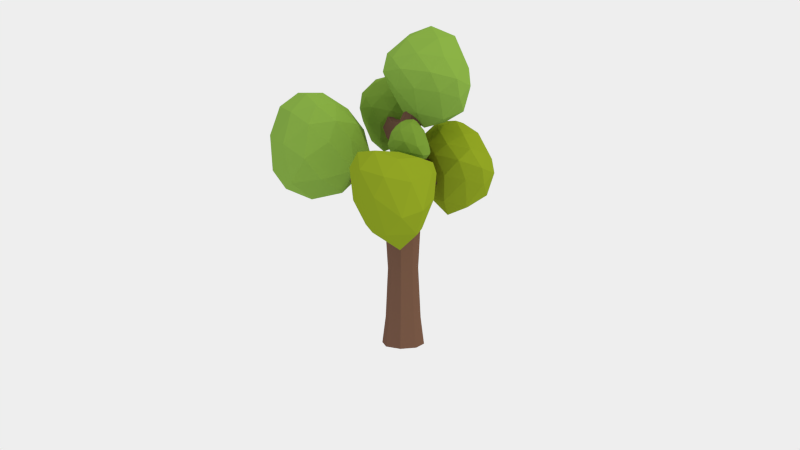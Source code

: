 # Source: basic_tree.blend  (saved by Blender 2.77.0; exported with 4.5.12 LTS)
import bpy
from mathutils import Matrix  # noqa: F401  (used for matrix-valued properties, if any)

bpy.ops.wm.read_factory_settings(use_empty=True)
scene = bpy.context.scene
scene.name = 'Scene'

# ---- collections
col_collection_11 = bpy.data.collections.new('Collection 11'); scene.collection.children.link(col_collection_11)

# ---- materials (node trees are filled in below, after node groups)
mat_bark = bpy.data.materials.new('Bark')
mat_bark.alpha_threshold = 0.0
mat_bark.diffuse_color = (0.1282, 0.07626, 0.0547, 1.0)
mat_bark.roughness = 0.5
mat_bark.line_color = (0.0, 0.0, 0.0, 1.0)
mat_leavestree = bpy.data.materials.new('LeavesTree')
mat_leavestree.alpha_threshold = 0.0
mat_leavestree.diffuse_color = (0.2031, 0.3931, 0.06023, 1.0)
mat_leavestree.roughness = 0.5
mat_leavestree.line_color = (0.0, 0.0, 0.0, 1.0)
mat_leavestree2 = bpy.data.materials.new('LeavesTree2')
mat_leavestree2.alpha_threshold = 0.0
mat_leavestree2.diffuse_color = (0.1429, 0.281, 0.02943, 1.0)
mat_leavestree2.roughness = 0.5
mat_leavestree2.line_color = (0.0, 0.0, 0.0, 1.0)
mat_leavestree3 = bpy.data.materials.new('LeavesTree3')
mat_leavestree3.alpha_threshold = 0.0
mat_leavestree3.diffuse_color = (0.2237, 0.3264, 0.04463, 1.0)
mat_leavestree3.roughness = 0.5
mat_leavestree3.line_color = (0.0, 0.0, 0.0, 1.0)

# ---- material node trees
mat_bark.use_nodes = True; mat_bark.node_tree.nodes.clear()
_N = mat_bark.node_tree.nodes; _L = mat_bark.node_tree.links
n0 = _N.new('ShaderNodeOutputMaterial'); n0.name = 'Material Output'; n0.location = (300, 300)
n1 = _N.new('ShaderNodeBsdfDiffuse'); n1.name = 'Diffuse BSDF'; n1.location = (10, 300)
n1.inputs[0].default_value = (0.1626, 0.0858, 0.05921, 1.0)
_L.new(n1.outputs[0], n0.inputs[0])
n0.is_active_output = True
mat_leavestree.use_nodes = True; mat_leavestree.node_tree.nodes.clear()
_N = mat_leavestree.node_tree.nodes; _L = mat_leavestree.node_tree.links
n0 = _N.new('ShaderNodeOutputMaterial'); n0.name = 'Material Output'; n0.location = (300, 300)
n1 = _N.new('ShaderNodeBsdfDiffuse'); n1.name = 'Diffuse BSDF'; n1.location = (10, 300)
n1.inputs[0].default_value = (0.2234, 0.3931, 0.06122, 1.0)
_L.new(n1.outputs[0], n0.inputs[0])
n0.is_active_output = True
mat_leavestree2.use_nodes = True; mat_leavestree2.node_tree.nodes.clear()
_N = mat_leavestree2.node_tree.nodes; _L = mat_leavestree2.node_tree.links
n0 = _N.new('ShaderNodeOutputMaterial'); n0.name = 'Material Output'; n0.location = (300, 300)
n1 = _N.new('ShaderNodeBsdfDiffuse'); n1.name = 'Diffuse BSDF'; n1.location = (10, 300)
n1.inputs[0].default_value = (0.1774, 0.3108, 0.04113, 1.0)
_L.new(n1.outputs[0], n0.inputs[0])
n0.is_active_output = True
mat_leavestree3.use_nodes = True; mat_leavestree3.node_tree.nodes.clear()
_N = mat_leavestree3.node_tree.nodes; _L = mat_leavestree3.node_tree.links
n0 = _N.new('ShaderNodeOutputMaterial'); n0.name = 'Material Output'; n0.location = (300, 300)
n1 = _N.new('ShaderNodeBsdfDiffuse'); n1.name = 'Diffuse BSDF'; n1.location = (10, 300)
n1.inputs[0].default_value = (0.249, 0.3343, 0.01755, 1.0)
_L.new(n1.outputs[0], n0.inputs[0])
n0.is_active_output = True

# ---- world
world_world = bpy.data.worlds.new('World'); scene.world = world_world
world_world.use_nodes = True; world_world.node_tree.nodes.clear()
_N = world_world.node_tree.nodes; _L = world_world.node_tree.links
n0 = _N.new('ShaderNodeOutputWorld'); n0.name = 'World Output'; n0.location = (300, 300)
n1 = _N.new('ShaderNodeBackground'); n1.name = 'Background'; n1.location = (10, 300)
n1.inputs[0].default_value = (0.855, 0.855, 0.855, 1.0)
_L.new(n1.outputs[0], n0.inputs[0])
n0.is_active_output = True
world_world.color = (0.05088, 0.05088, 0.05088)
world_world.use_sun_shadow = False
world_world.sun_shadow_jitter_overblur = 0.0
world_world.cycles.sampling_method = 'NONE'
world_world.cycles.sample_map_resolution = 256

# ---- cameras
cam_camera = bpy.data.cameras.new('Camera')
cam_camera.clip_end = 100.0
cam_camera.lens = 35.0
cam_camera.sensor_width = 32.0
cam_camera.sensor_height = 18.0
cam_camera.ortho_scale = 7.314
cam_camera.dof.focus_distance = 0.0

# ---- lights
light_lamp = bpy.data.lights.new('Lamp', 'SUN')
light_lamp.color = (1.0, 0.9131, 0.5083)
light_lamp.transmission_factor = 0.0
light_lamp.cutoff_distance = 30.0
light_lamp.angle = 0.05998
light_lamp.energy = 1.0
light_lamp.shadow_buffer_clip_start = 1.001
light_lamp.shadow_soft_size = 0.03
light_lamp.shadow_cascade_max_distance = 1000.0
light_lamp.cycles.use_multiple_importance_sampling = False

# ---- meshes
me_cylinder_006 = bpy.data.meshes.new('Cylinder.006')
me_cylinder_006.from_pydata([(0.0, 0.2747, -1.0), (0.0, 0.2291, 1.0), (0.1943, 0.1943, -1.0), (0.1638, 0.1645, 0.968), (0.2747, 0.0, -1.0), (0.2291, 0.0, 1.0), (0.1943, -0.1943, -1.0), (0.163, -0.1731, 0.9579), (-1.192e-07, -0.2747, -1.0), (0.005027, -0.2326, 1.015), (-0.1943, -0.1943, -1.0), (-0.1556, -0.1621, 1.01), (-0.2747, 0.0, -1.0), (-0.2378, -0.003634, 0.9467), (-0.1943, 0.1943, -1.0), (-0.162, 0.162, 1.0), (0.3596, 0.05178, 2.686), (0.396, 0.03662, 2.682), (0.4111, 0.0, 2.681), (0.396, -0.03662, 2.682), (0.3596, -0.05178, 2.686), (0.3231, -0.03662, 2.69), (0.3081, 0.0, 2.691), (0.3231, 0.03662, 2.69), (0.1809, -0.0993, 1.806), (0.0839, -0.1404, 1.827), (-0.01306, -0.0993, 1.848), (-0.05322, 0.0, 1.857), (0.003012, 0.1011, 1.884), (0.0839, 0.1404, 1.827), (0.1809, 0.0993, 1.806), (0.221, 0.0, 1.797), (0.0, 0.2291, -0.648), (0.162, 0.162, -0.648), (0.2291, 0.0, -0.648), (0.162, -0.162, -0.648), (-1.192e-07, -0.2291, -0.648), (-0.162, -0.162, -0.648), (-0.2291, 0.0, -0.648), (-0.162, 0.162, -0.648), (0.03334, -0.2084, 1.342), (-0.1321, -0.1295, 1.334), (-0.1751, -0.003433, 1.404), (-0.1321, 0.1309, 1.334), (0.04241, 0.1873, 1.331), (0.2249, 0.003089, 1.316), (0.1624, -0.1544, 1.331), (0.1683, 0.129, 1.374), (-1.399, -0.04181, 1.713), (-1.414, -0.01406, 1.708), (-1.399, 0.01496, 1.713), (-1.364, -0.03625, 1.781), (-1.368, -0.01415, 1.795), (-1.364, 0.009397, 1.781), (-0.8051, -0.008047, 1.13), (-0.7548, 0.09977, 1.163), (-0.6965, 0.0791, 1.44), (-0.7229, -0.008361, 1.485), (-0.6965, -0.09046, 1.44), (-0.7548, -0.1111, 1.163), (0.0, 0.2291, 0.6624), (0.162, 0.162, 0.6624), (0.2291, 0.0, 0.6624), (0.162, -0.162, 0.6624), (-0.0001001, -0.2362, 0.6089), (-0.162, -0.162, 0.6624), (-0.236, -0.00289, 0.62), (-0.162, 0.162, 0.6624), (0.06689, -1.145, 1.351), (0.02111, -1.155, 1.371), (-0.02526, -1.145, 1.348), (0.07036, -1.18, 1.262), (0.02449, -1.205, 1.254), (-0.02179, -1.18, 1.258), (-0.09904, -0.6207, 0.8126), (-0.1004, -0.6068, 1.052), (0.01726, -0.6756, 0.7784), (0.1322, -0.6068, 1.054), (0.1335, -0.6207, 0.814), (0.01839, -0.6467, 1.096), (0.7657, 0.7707, 1.496), (0.7952, 0.7597, 1.493), (0.8059, 0.7299, 1.496), (0.763, 0.752, 1.569), (0.7954, 0.7196, 1.566), (0.784, 0.7403, 1.578), (0.351, 0.4413, 1.371), (0.3262, 0.476, 1.088), (0.436, 0.4012, 1.402), (0.4816, 0.3203, 1.087), (0.475, 0.3163, 1.361), (0.4376, 0.4323, 1.067), (0.05813, -0.1677, 1.573), (-0.08697, -0.1181, 1.529), (-0.1289, -0.002132, 1.575), (-0.08697, 0.1189, 1.529), (0.05813, 0.1695, 1.519), (0.2234, 0.001918, 1.498), (0.1749, -0.1189, 1.558), (0.173, 0.1178, 1.538), (-0.4081, 0.6872, 2.045), (-0.3827, 0.7099, 2.055), (-0.3582, 0.7188, 2.037), (-0.4395, 0.7106, 1.966), (-0.419, 0.7449, 1.957), (-0.3735, 0.7492, 1.95), (-0.2484, 0.2475, 1.654), (-0.2136, 0.3399, 1.62), (-0.1413, 0.3164, 1.89), (-0.1873, 0.2412, 1.868), (-0.1013, 0.3753, 1.61), (-0.07897, 0.3457, 1.846), (-6.497e-05, 0.1952, 0.006299), (0.1381, 0.138, 0.006299), (0.1953, -9.239e-05, 0.006299), (0.1381, -0.1382, 0.006299), (-0.0001076, -0.1985, -0.0165), (-0.1382, -0.1382, 0.006299), (-0.1984, -0.001325, -0.01175), (-0.1382, 0.138, 0.006299), (0.2663, 0.003478, 1.794), (0.7275, -0.2856, 2.165), (0.1951, -0.4693, 2.281), (-0.1751, 3.755e-05, 2.29), (0.1833, 0.4704, 2.312), (0.6771, 0.3034, 2.009), (0.5532, -0.4685, 2.646), (-0.09505, -0.2901, 2.649), (-0.1097, 0.2901, 2.728), (0.5025, 0.4734, 2.811), (0.817, 0.01222, 2.527), (0.3463, 0.0005985, 3.041), (0.5169, -0.1662, 1.907), (0.4947, -0.4455, 2.234), (0.2051, -0.2745, 1.98), (0.5079, 0.1768, 1.856), (0.7561, 0.0125, 1.998), (-0.05314, -0.2759, 2.267), (0.004366, 0.001501, 1.978), (-0.05709, 0.2769, 2.242), (0.1973, 0.2792, 1.931), (0.4607, 0.453, 2.145), (0.8184, 0.1864, 2.262), (0.8492, -0.1592, 2.311), (0.7045, -0.4433, 2.392), (0.3955, -0.5518, 2.47), (0.02062, -0.4464, 2.515), (-0.2305, -0.1705, 2.484), (-0.2319, 0.1705, 2.488), (0.009709, 0.4464, 2.581), (0.3508, 0.5556, 2.565), (0.6379, 0.4581, 2.373), (0.7477, -0.2698, 2.615), (0.2221, -0.4464, 2.695), (-0.202, -3.576e-07, 2.713), (0.1906, 0.4464, 2.875), (0.7031, 0.2859, 2.704), (0.6411, 0.005801, 2.918), (0.4614, -0.2753, 2.877), (0.06666, -0.1705, 2.883), (0.06132, 0.1705, 2.957), (0.4215, 0.2792, 2.994), (-0.7799, -0.04263, 0.9618), (-0.6123, -0.2898, 1.658), (-1.152, -0.5208, 1.433), (-1.498, -0.1187, 1.012), (-1.175, 0.4322, 1.47), (-0.4843, 0.2962, 1.429), (-0.9996, -0.4681, 2.085), (-1.582, -0.3464, 1.635), (-1.634, 0.2482, 1.73), (-1.133, 0.519, 2.059), (-0.7053, 0.02059, 2.025), (-1.357, 0.04531, 2.228), (-0.5876, -0.1843, 1.266), (-0.8532, -0.459, 1.632), (-0.9818, -0.3229, 1.161), (-0.5488, 0.1661, 1.204), (-0.4161, 0.003125, 1.449), (-1.358, -0.3787, 1.117), (-1.166, -0.09338, 0.878), (-1.334, 0.1835, 1.09), (-0.9114, 0.245, 1.096), (-0.7738, 0.4464, 1.502), (-0.5328, 0.1855, 1.757), (-0.5597, -0.1611, 1.844), (-0.7612, -0.4462, 1.891), (-1.079, -0.5574, 1.85), (-1.421, -0.4901, 1.61), (-1.623, -0.2701, 1.259), (-1.644, 0.0771, 1.277), (-1.48, 0.4204, 1.681), (-1.154, 0.5746, 1.848), (-0.7682, 0.4651, 1.788), (-0.8104, -0.263, 2.098), (-1.325, -0.452, 1.998), (-1.712, -0.04764, 1.691), (-1.447, 0.4882, 2.018), (-0.8986, 0.322, 2.059), (-1.035, 0.04558, 2.228), (-1.175, -0.2582, 2.212), (-1.542, -0.1674, 2.058), (-1.59, 0.203, 2.057), (-1.278, 0.3355, 2.166), (0.1134, -1.125, 0.4387), (-0.1186, -1.548, 1.098), (-0.4404, -1.077, 1.004), (-0.1501, -0.5493, 0.5675), (0.4048, -0.741, 1.01), (0.4193, -1.468, 0.9494), (-0.3626, -1.182, 1.569), (-0.3748, -0.659, 1.147), (0.132, -0.5186, 1.137), (0.4622, -0.8428, 1.431), (0.1165, -1.34, 1.507), (0.02921, -0.7059, 1.468), (0.004303, -1.484, 0.6685), (-0.3182, -1.374, 1.113), (-0.2062, -1.129, 0.6362), (0.3372, -1.329, 0.6583), (0.1972, -1.582, 0.8767), (-0.3495, -0.7668, 0.6741), (-0.03153, -0.7585, 0.4515), (0.1706, -0.5519, 0.6497), (0.3395, -0.8766, 0.6551), (0.5018, -1.092, 1.039), (0.2936, -1.51, 1.266), (-0.005762, -1.559, 1.329), (-0.2946, -1.439, 1.394), (-0.4593, -1.182, 1.39), (-0.474, -0.8525, 1.197), (-0.3158, -0.5416, 0.8044), (-0.0135, -0.4437, 0.8049), (0.3065, -0.6179, 1.164), (0.5031, -0.8353, 1.305), (0.4854, -1.189, 1.337), (-0.1495, -1.316, 1.594), (-0.415, -0.9155, 1.486), (-0.1412, -0.5252, 1.157), (0.3752, -0.6133, 1.369), (0.335, -1.104, 1.505), (0.0854, -0.99, 1.56), (-0.2048, -0.9419, 1.57), (-0.197, -0.6284, 1.388), (0.1128, -0.5182, 1.341), (0.2875, -0.73, 1.438), (0.5291, 0.4816, 0.6277), (1.015, 0.1899, 1.069), (0.5191, 0.03705, 1.195), (0.2014, 0.5531, 1.213), (0.478, 0.9489, 1.226), (0.9594, 0.7791, 0.8982), (0.8447, 0.0156, 1.536), (0.2928, 0.2654, 1.595), (0.2261, 0.7991, 1.665), (0.7923, 0.9569, 1.698), (1.1, 0.5049, 1.373), (0.6279, 0.4997, 1.867), (0.7872, 0.3104, 0.7642), (0.7871, 0.03135, 1.146), (0.5009, 0.2242, 0.843), (0.7774, 0.6535, 0.7109), (1.042, 0.488, 0.8969), (0.3202, 0.2731, 1.193), (0.3081, 0.508, 0.8403), (0.2746, 0.7894, 1.159), (0.4677, 0.7562, 0.7867), (0.7495, 0.9282, 1.051), (1.11, 0.6659, 1.165), (1.14, 0.3217, 1.208), (0.9962, 0.03751, 1.292), (0.7059, -0.06301, 1.396), (0.3903, 0.09382, 1.454), (0.1736, 0.3981, 1.436), (0.1431, 0.7138, 1.433), (0.327, 0.9391, 1.514), (0.6469, 1.031, 1.491), (0.9304, 0.9379, 1.277), (1.03, 0.2231, 1.46), (0.5498, 0.07015, 1.591), (0.1812, 0.5499, 1.662), (0.4818, 0.9292, 1.768), (0.9838, 0.7817, 1.537), (0.9154, 0.5102, 1.711), (0.7423, 0.2221, 1.706), (0.4017, 0.353, 1.78), (0.3771, 0.6757, 1.853), (0.7022, 0.7749, 1.827), (-0.3642, 0.7518, 1.439), (0.004261, 0.5113, 1.739), (-0.3605, 0.4127, 1.826), (-0.6509, 0.7663, 1.848), (-0.4277, 1.083, 1.878), (-0.08375, 0.9439, 1.637), (-0.101, 0.4042, 2.15), (-0.5751, 0.5723, 2.167), (-0.6102, 0.9752, 2.235), (-0.2069, 1.09, 2.299), (0.04614, 0.7381, 2.075), (-0.2898, 0.7667, 2.449), (-0.1716, 0.6163, 1.525), (-0.1431, 0.407, 1.798), (-0.3764, 0.5493, 1.576), (-0.2027, 0.8633, 1.499), (-0.005168, 0.7307, 1.633), (-0.5487, 0.5662, 1.833), (-0.5347, 0.7556, 1.582), (-0.584, 0.9563, 1.826), (-0.4226, 0.9484, 1.556), (-0.2429, 1.065, 1.758), (0.04018, 0.8477, 1.851), (0.08769, 0.5973, 1.877), (0.005602, 0.4034, 1.936), (-0.2055, 0.3449, 1.996), (-0.4793, 0.4441, 2.038), (-0.6745, 0.6535, 2.022), (-0.6924, 0.8915, 2.032), (-0.5351, 1.074, 2.113), (-0.3121, 1.142, 2.101), (-0.1062, 1.056, 1.951), (0.02548, 0.5326, 2.13), (-0.3418, 0.4452, 2.195), (-0.6649, 0.7817, 2.222), (-0.4136, 1.078, 2.346), (-0.05771, 0.9489, 2.221), (-0.0781, 0.7495, 2.361), (-0.1857, 0.5584, 2.331), (-0.474, 0.6587, 2.347), (-0.4948, 0.897, 2.403), (-0.2498, 0.9558, 2.422), (0.2278, -0.5066, 1.573), (0.2763, -0.4866, 1.568), (0.2311, -0.4729, 1.655), (0.2751, -0.4553, 1.648), (0.1418, -0.3277, 1.566), (0.2243, -0.2936, 1.555), (0.2182, -0.3272, 1.397), (0.1272, -0.3651, 1.405), (-0.3637, 0.5979, 1.007), (-0.3947, 0.5518, 1.002), (-0.3852, 0.6235, 0.9045), (-0.4161, 0.5774, 0.8995), (-0.2096, 0.2737, 0.9378), (-0.2142, 0.2792, 0.7107), (-0.1045, 0.3244, 0.9389), (-0.1091, 0.3299, 0.7118), (-0.3875, 0.6448, 0.717), (-0.1788, 0.5172, 0.8935), (-0.3796, 0.4426, 0.9193), (-0.5586, 0.6012, 0.9214), (-0.441, 0.8792, 0.9825), (-0.2409, 0.7965, 0.842), (-0.2519, 0.4866, 1.14), (-0.5365, 0.531, 1.136), (-0.5474, 0.8142, 1.188), (-0.3132, 0.8834, 1.226), (-0.1667, 0.6799, 1.096), (-0.3612, 0.6964, 1.313), (-0.2592, 0.5231, 0.7551), (-0.2679, 0.467, 0.9295), (-0.3833, 0.502, 0.7816), (-0.294, 0.7092, 0.7517), (-0.1775, 0.627, 0.8274), (-0.482, 0.4591, 0.8916), (-0.494, 0.6706, 0.7983), (-0.533, 0.8, 0.9508), (-0.438, 0.8014, 0.796), (-0.334, 0.8688, 0.913), (-0.17, 0.7429, 0.9668), (-0.1425, 0.5979, 0.9818), (-0.1902, 0.4861, 1.015), (-0.3118, 0.4511, 1.05), (-0.4583, 0.4385, 1.04), (-0.581, 0.5125, 1.019), (-0.6033, 0.7284, 1.062), (-0.5032, 0.874, 1.118), (-0.3741, 0.9138, 1.111), (-0.2549, 0.8639, 1.025), (-0.1787, 0.5609, 1.128), (-0.3913, 0.5084, 1.165), (-0.5886, 0.667, 1.174), (-0.4329, 0.8763, 1.253), (-0.2269, 0.8019, 1.18), (-0.2387, 0.6865, 1.262), (-0.3009, 0.5759, 1.244), (-0.4692, 0.6287, 1.253), (-0.4798, 0.7718, 1.286), (-0.338, 0.8059, 1.297), (0.0977, -0.3299, 1.427), (0.316, -0.4863, 1.452), (0.05625, -0.5644, 1.468), (-0.107, -0.4046, 1.574), (0.07051, -0.2661, 1.709), (0.2929, -0.2327, 1.496), (0.2561, -0.6553, 1.601), (-0.03166, -0.6074, 1.676), (-0.03649, -0.4214, 1.829), (0.2154, -0.3557, 1.885), (0.3687, -0.4373, 1.623), (0.1641, -0.5765, 1.877), (0.2079, -0.4062, 1.427), (0.2216, -0.5656, 1.454), (0.05624, -0.4433, 1.413), (0.2001, -0.2703, 1.471), (0.3286, -0.3344, 1.435), (-0.07712, -0.4726, 1.483), (-0.02834, -0.3507, 1.473), (-0.03052, -0.3255, 1.646), (0.06889, -0.2591, 1.533), (0.1826, -0.2303, 1.636), (0.3774, -0.3065, 1.517), (0.3824, -0.4535, 1.495), (0.318, -0.5874, 1.49), (0.1827, -0.652, 1.525), (-0.01285, -0.6065, 1.564), (-0.1225, -0.5059, 1.611), (-0.097, -0.4147, 1.714), (0.006507, -0.3327, 1.805), (0.145, -0.2811, 1.815), (0.2814, -0.2525, 1.667), (0.3347, -0.5705, 1.62), (0.1058, -0.6673, 1.657), (-0.07495, -0.5214, 1.762), (0.08893, -0.3864, 1.908), (0.3089, -0.3879, 1.778), (0.2822, -0.5424, 1.828), (0.2119, -0.6402, 1.758), (0.04713, -0.6142, 1.79), (0.04189, -0.5057, 1.885), (0.1897, -0.4644, 1.914)], [], [(60, 1, 3, 61), (61, 3, 5, 62), (62, 5, 7, 63), (74, 76, 72, 73), (75, 74, 73, 70), (65, 11, 13, 66), (25, 24, 19, 20), (343, 342, 339, 341), (66, 13, 15, 67), (0, 2, 4, 6, 8, 10, 12, 14), (17, 16, 23, 22, 21, 20, 19, 18), (26, 25, 20, 21), (27, 26, 21, 22), (28, 27, 22, 23), (29, 28, 23, 16), (31, 30, 17, 18), (24, 31, 18, 19), (30, 29, 16, 17), (92, 98, 24, 25), (93, 92, 25, 26), (94, 93, 26, 27), (109, 108, 101, 100), (107, 106, 103, 104), (97, 99, 30, 31), (98, 97, 31, 24), (99, 96, 29, 30), (0, 32, 33, 2), (2, 33, 34, 4), (4, 34, 35, 6), (6, 35, 36, 8), (8, 36, 37, 10), (10, 37, 38, 12), (14, 39, 32, 0), (12, 38, 39, 14), (9, 7, 46, 40), (11, 9, 40, 41), (56, 55, 50, 53), (55, 54, 49, 50), (1, 15, 43, 44), (86, 88, 85, 83), (7, 5, 45, 46), (87, 86, 83, 80), (49, 48, 51, 52), (50, 49, 52, 53), (57, 56, 53, 52), (58, 57, 52, 51), (54, 59, 48, 49), (59, 58, 51, 48), (43, 15, 55, 56), (15, 13, 54, 55), (42, 43, 56, 57), (41, 42, 57, 58), (13, 11, 59, 54), (11, 41, 58, 59), (112, 60, 61, 113), (113, 61, 62, 114), (114, 62, 63, 115), (115, 63, 64, 116), (116, 64, 65, 117), (117, 65, 66, 118), (119, 67, 60, 112), (118, 66, 67, 119), (71, 68, 69, 72), (72, 69, 70, 73), (78, 77, 68, 71), (77, 79, 69, 68), (76, 78, 71, 72), (79, 75, 70, 69), (65, 64, 76, 74), (11, 65, 74, 75), (63, 7, 77, 78), (7, 9, 79, 77), (64, 63, 78, 76), (9, 11, 75, 79), (82, 81, 85, 84), (81, 80, 83, 85), (90, 89, 82, 84), (89, 91, 81, 82), (91, 87, 80, 81), (88, 90, 84, 85), (44, 47, 88, 86), (1, 44, 86, 87), (45, 5, 89, 90), (5, 3, 91, 89), (3, 1, 87, 91), (47, 45, 90, 88), (335, 334, 332, 333), (41, 40, 92, 93), (42, 41, 93, 94), (43, 42, 94, 95), (44, 43, 95, 96), (45, 47, 99, 97), (46, 45, 97, 98), (47, 44, 96, 99), (104, 103, 100, 101), (105, 104, 101, 102), (106, 109, 100, 103), (111, 110, 105, 102), (110, 107, 104, 105), (108, 111, 102, 101), (27, 28, 108, 109), (95, 94, 106, 107), (94, 27, 109, 106), (29, 96, 110, 111), (96, 95, 107, 110), (28, 29, 111, 108), (32, 112, 113, 33), (33, 113, 114, 34), (34, 114, 115, 35), (35, 115, 116, 36), (36, 116, 117, 37), (37, 117, 118, 38), (39, 119, 112, 32), (38, 118, 119, 39), (120, 132, 134), (121, 132, 136), (120, 134, 138), (120, 138, 140), (120, 140, 135), (121, 136, 143), (122, 133, 145), (123, 137, 147), (124, 139, 149), (125, 141, 151), (121, 143, 144), (122, 145, 146), (123, 147, 148), (124, 149, 150), (125, 151, 142), (126, 152, 158), (127, 153, 159), (128, 154, 160), (129, 155, 161), (130, 156, 157), (134, 133, 122), (134, 132, 133), (132, 121, 133), (136, 135, 125), (136, 132, 135), (132, 120, 135), (138, 137, 123), (138, 134, 137), (134, 122, 137), (140, 139, 124), (140, 138, 139), (138, 123, 139), (135, 141, 125), (135, 140, 141), (140, 124, 141), (143, 142, 130), (143, 136, 142), (136, 125, 142), (145, 144, 126), (145, 133, 144), (133, 121, 144), (147, 146, 127), (147, 137, 146), (137, 122, 146), (149, 148, 128), (149, 139, 148), (139, 123, 148), (151, 150, 129), (151, 141, 150), (141, 124, 150), (144, 152, 126), (144, 143, 152), (143, 130, 152), (146, 153, 127), (146, 145, 153), (145, 126, 153), (148, 154, 128), (148, 147, 154), (147, 127, 154), (150, 155, 129), (150, 149, 155), (149, 128, 155), (142, 156, 130), (142, 151, 156), (151, 129, 156), (158, 157, 131), (158, 152, 157), (152, 130, 157), (159, 158, 131), (159, 153, 158), (153, 126, 158), (160, 159, 131), (160, 154, 159), (154, 127, 159), (161, 160, 131), (161, 155, 160), (155, 128, 160), (157, 161, 131), (157, 156, 161), (156, 129, 161), (162, 174, 176), (163, 174, 178), (162, 176, 180), (162, 180, 182), (162, 182, 177), (163, 178, 185), (164, 175, 187), (165, 179, 189), (166, 181, 191), (167, 183, 193), (163, 185, 186), (164, 187, 188), (165, 189, 190), (166, 191, 192), (167, 193, 184), (168, 194, 200), (169, 195, 201), (170, 196, 202), (171, 197, 203), (172, 198, 199), (176, 175, 164), (176, 174, 175), (174, 163, 175), (178, 177, 167), (178, 174, 177), (174, 162, 177), (180, 179, 165), (180, 176, 179), (176, 164, 179), (182, 181, 166), (182, 180, 181), (180, 165, 181), (177, 183, 167), (177, 182, 183), (182, 166, 183), (185, 184, 172), (185, 178, 184), (178, 167, 184), (187, 186, 168), (187, 175, 186), (175, 163, 186), (189, 188, 169), (189, 179, 188), (179, 164, 188), (191, 190, 170), (191, 181, 190), (181, 165, 190), (193, 192, 171), (193, 183, 192), (183, 166, 192), (186, 194, 168), (186, 185, 194), (185, 172, 194), (188, 195, 169), (188, 187, 195), (187, 168, 195), (190, 196, 170), (190, 189, 196), (189, 169, 196), (192, 197, 171), (192, 191, 197), (191, 170, 197), (184, 198, 172), (184, 193, 198), (193, 171, 198), (200, 199, 173), (200, 194, 199), (194, 172, 199), (201, 200, 173), (201, 195, 200), (195, 168, 200), (202, 201, 173), (202, 196, 201), (196, 169, 201), (203, 202, 173), (203, 197, 202), (197, 170, 202), (199, 203, 173), (199, 198, 203), (198, 171, 203), (204, 216, 218), (205, 216, 220), (204, 218, 222), (204, 222, 224), (204, 224, 219), (205, 220, 227), (206, 217, 229), (207, 221, 231), (208, 223, 233), (209, 225, 235), (205, 227, 228), (206, 229, 230), (207, 231, 232), (208, 233, 234), (209, 235, 226), (210, 236, 242), (211, 237, 243), (212, 238, 244), (213, 239, 245), (214, 240, 241), (218, 217, 206), (218, 216, 217), (216, 205, 217), (220, 219, 209), (220, 216, 219), (216, 204, 219), (222, 221, 207), (222, 218, 221), (218, 206, 221), (224, 223, 208), (224, 222, 223), (222, 207, 223), (219, 225, 209), (219, 224, 225), (224, 208, 225), (227, 226, 214), (227, 220, 226), (220, 209, 226), (229, 228, 210), (229, 217, 228), (217, 205, 228), (231, 230, 211), (231, 221, 230), (221, 206, 230), (233, 232, 212), (233, 223, 232), (223, 207, 232), (235, 234, 213), (235, 225, 234), (225, 208, 234), (228, 236, 210), (228, 227, 236), (227, 214, 236), (230, 237, 211), (230, 229, 237), (229, 210, 237), (232, 238, 212), (232, 231, 238), (231, 211, 238), (234, 239, 213), (234, 233, 239), (233, 212, 239), (226, 240, 214), (226, 235, 240), (235, 213, 240), (242, 241, 215), (242, 236, 241), (236, 214, 241), (243, 242, 215), (243, 237, 242), (237, 210, 242), (244, 243, 215), (244, 238, 243), (238, 211, 243), (245, 244, 215), (245, 239, 244), (239, 212, 244), (241, 245, 215), (241, 240, 245), (240, 213, 245), (246, 258, 260), (247, 258, 262), (246, 260, 264), (246, 264, 266), (246, 266, 261), (247, 262, 269), (248, 259, 271), (249, 263, 273), (250, 265, 275), (251, 267, 277), (247, 269, 270), (248, 271, 272), (249, 273, 274), (250, 275, 276), (251, 277, 268), (252, 278, 284), (253, 279, 285), (254, 280, 286), (255, 281, 287), (256, 282, 283), (260, 259, 248), (260, 258, 259), (258, 247, 259), (262, 261, 251), (262, 258, 261), (258, 246, 261), (264, 263, 249), (264, 260, 263), (260, 248, 263), (266, 265, 250), (266, 264, 265), (264, 249, 265), (261, 267, 251), (261, 266, 267), (266, 250, 267), (269, 268, 256), (269, 262, 268), (262, 251, 268), (271, 270, 252), (271, 259, 270), (259, 247, 270), (273, 272, 253), (273, 263, 272), (263, 248, 272), (275, 274, 254), (275, 265, 274), (265, 249, 274), (277, 276, 255), (277, 267, 276), (267, 250, 276), (270, 278, 252), (270, 269, 278), (269, 256, 278), (272, 279, 253), (272, 271, 279), (271, 252, 279), (274, 280, 254), (274, 273, 280), (273, 253, 280), (276, 281, 255), (276, 275, 281), (275, 254, 281), (268, 282, 256), (268, 277, 282), (277, 255, 282), (284, 283, 257), (284, 278, 283), (278, 256, 283), (285, 284, 257), (285, 279, 284), (279, 252, 284), (286, 285, 257), (286, 280, 285), (280, 253, 285), (287, 286, 257), (287, 281, 286), (281, 254, 286), (283, 287, 257), (283, 282, 287), (282, 255, 287), (288, 300, 302), (289, 300, 304), (288, 302, 306), (288, 306, 308), (288, 308, 303), (289, 304, 311), (290, 301, 313), (291, 305, 315), (292, 307, 317), (293, 309, 319), (289, 311, 312), (290, 313, 314), (291, 315, 316), (292, 317, 318), (293, 319, 310), (294, 320, 326), (295, 321, 327), (296, 322, 328), (297, 323, 329), (298, 324, 325), (302, 301, 290), (302, 300, 301), (300, 289, 301), (304, 303, 293), (304, 300, 303), (300, 288, 303), (306, 305, 291), (306, 302, 305), (302, 290, 305), (308, 307, 292), (308, 306, 307), (306, 291, 307), (303, 309, 293), (303, 308, 309), (308, 292, 309), (311, 310, 298), (311, 304, 310), (304, 293, 310), (313, 312, 294), (313, 301, 312), (301, 289, 312), (315, 314, 295), (315, 305, 314), (305, 290, 314), (317, 316, 296), (317, 307, 316), (307, 291, 316), (319, 318, 297), (319, 309, 318), (309, 292, 318), (312, 320, 294), (312, 311, 320), (311, 298, 320), (314, 321, 295), (314, 313, 321), (313, 294, 321), (316, 322, 296), (316, 315, 322), (315, 295, 322), (318, 323, 297), (318, 317, 323), (317, 296, 323), (310, 324, 298), (310, 319, 324), (319, 297, 324), (326, 325, 299), (326, 320, 325), (320, 298, 325), (327, 326, 299), (327, 321, 326), (321, 294, 326), (328, 327, 299), (328, 322, 327), (322, 295, 327), (329, 328, 299), (329, 323, 328), (323, 296, 328), (325, 329, 299), (325, 324, 329), (324, 297, 329), (330, 331, 333, 332), (336, 335, 333, 331), (337, 336, 331, 330), (334, 337, 330, 332), (98, 92, 334, 335), (46, 98, 335, 336), (40, 46, 336, 337), (92, 40, 337, 334), (341, 339, 338, 340), (342, 344, 338, 339), (345, 343, 341, 340), (344, 345, 340, 338), (67, 15, 342, 343), (15, 1, 344, 342), (60, 67, 343, 345), (1, 60, 345, 344), (346, 358, 360), (347, 358, 362), (346, 360, 364), (346, 364, 366), (346, 366, 361), (347, 362, 369), (348, 359, 371), (349, 363, 373), (350, 365, 375), (351, 367, 377), (347, 369, 370), (348, 371, 372), (349, 373, 374), (350, 375, 376), (351, 377, 368), (352, 378, 384), (353, 379, 385), (354, 380, 386), (355, 381, 387), (356, 382, 383), (360, 359, 348), (360, 358, 359), (358, 347, 359), (362, 361, 351), (362, 358, 361), (358, 346, 361), (364, 363, 349), (364, 360, 363), (360, 348, 363), (366, 365, 350), (366, 364, 365), (364, 349, 365), (361, 367, 351), (361, 366, 367), (366, 350, 367), (369, 368, 356), (369, 362, 368), (362, 351, 368), (371, 370, 352), (371, 359, 370), (359, 347, 370), (373, 372, 353), (373, 363, 372), (363, 348, 372), (375, 374, 354), (375, 365, 374), (365, 349, 374), (377, 376, 355), (377, 367, 376), (367, 350, 376), (370, 378, 352), (370, 369, 378), (369, 356, 378), (372, 379, 353), (372, 371, 379), (371, 352, 379), (374, 380, 354), (374, 373, 380), (373, 353, 380), (376, 381, 355), (376, 375, 381), (375, 354, 381), (368, 382, 356), (368, 377, 382), (377, 355, 382), (384, 383, 357), (384, 378, 383), (378, 356, 383), (385, 384, 357), (385, 379, 384), (379, 352, 384), (386, 385, 357), (386, 380, 385), (380, 353, 385), (387, 386, 357), (387, 381, 386), (381, 354, 386), (383, 387, 357), (383, 382, 387), (382, 355, 387), (388, 400, 402), (389, 400, 404), (388, 402, 406), (388, 406, 408), (388, 408, 403), (389, 404, 411), (390, 401, 413), (391, 405, 415), (392, 407, 417), (393, 409, 419), (389, 411, 412), (390, 413, 414), (391, 415, 416), (392, 417, 418), (393, 419, 410), (394, 420, 426), (395, 421, 427), (396, 422, 428), (397, 423, 429), (398, 424, 425), (402, 401, 390), (402, 400, 401), (400, 389, 401), (404, 403, 393), (404, 400, 403), (400, 388, 403), (406, 405, 391), (406, 402, 405), (402, 390, 405), (408, 407, 392), (408, 406, 407), (406, 391, 407), (403, 409, 393), (403, 408, 409), (408, 392, 409), (411, 410, 398), (411, 404, 410), (404, 393, 410), (413, 412, 394), (413, 401, 412), (401, 389, 412), (415, 414, 395), (415, 405, 414), (405, 390, 414), (417, 416, 396), (417, 407, 416), (407, 391, 416), (419, 418, 397), (419, 409, 418), (409, 392, 418), (412, 420, 394), (412, 411, 420), (411, 398, 420), (414, 421, 395), (414, 413, 421), (413, 394, 421), (416, 422, 396), (416, 415, 422), (415, 395, 422), (418, 423, 397), (418, 417, 423), (417, 396, 423), (410, 424, 398), (410, 419, 424), (419, 397, 424), (426, 425, 399), (426, 420, 425), (420, 398, 425), (427, 426, 399), (427, 421, 426), (421, 394, 426), (428, 427, 399), (428, 422, 427), (422, 395, 427), (429, 428, 399), (429, 423, 428), (423, 396, 428), (425, 429, 399), (425, 424, 429), (424, 397, 429)])
me_cylinder_006.polygons.foreach_set('material_index', [0, 0, 0, 0, 0, 0, 0, 0, 0, 0, 0, 0, 0, 0, 0, 0, 0, 0, 0, 0, 0, 0, 0, 0, 0, 0, 0, 0, 0, 0, 0, 0, 0, 0, 0, 0, 0, 0, 0, 0, 0, 0, 0, 0, 0, 0, 0, 0, 0, 0, 0, 0, 0, 0, 0, 0, 0, 0, 0, 0, 0, 0, 0, 0, 0, 0, 0, 0, 0, 0, 0, 0, 0, 0, 0, 0, 0, 0, 0, 0, 0, 0, 0, 0, 0, 0, 0, 0, 0, 0, 0, 0, 0, 0, 0, 0, 0, 0, 0, 0, 0, 0, 0, 0, 0, 0, 0, 0, 0, 0, 0, 0, 0, 0, 1, 1, 1, 1, 1, 1, 1, 1, 1, 1, 1, 1, 1, 1, 1, 1, 1, 1, 1, 1, 1, 1, 1, 1, 1, 1, 1, 1, 1, 1, 1, 1, 1, 1, 1, 1, 1, 1, 1, 1, 1, 1, 1, 1, 1, 1, 1, 1, 1, 1, 1, 1, 1, 1, 1, 1, 1, 1, 1, 1, 1, 1, 1, 1, 1, 1, 1, 1, 1, 1, 1, 1, 1, 1, 1, 1, 1, 1, 1, 1, 1, 1, 1, 1, 1, 1, 1, 1, 1, 1, 1, 1, 1, 1, 1, 1, 1, 1, 1, 1, 1, 1, 1, 1, 1, 1, 1, 1, 1, 1, 1, 1, 1, 1, 1, 1, 1, 1, 1, 1, 1, 1, 1, 1, 1, 1, 1, 1, 1, 1, 1, 1, 1, 1, 1, 1, 1, 1, 1, 1, 1, 1, 1, 1, 1, 1, 1, 1, 1, 1, 1, 1, 1, 1, 1, 1, 1, 1, 1, 1, 3, 3, 3, 3, 3, 3, 3, 3, 3, 3, 3, 3, 3, 3, 3, 3, 3, 3, 3, 3, 3, 3, 3, 3, 3, 3, 3, 3, 3, 3, 3, 3, 3, 3, 3, 3, 3, 3, 3, 3, 3, 3, 3, 3, 3, 3, 3, 3, 3, 3, 3, 3, 3, 3, 3, 3, 3, 3, 3, 3, 3, 3, 3, 3, 3, 3, 3, 3, 3, 3, 3, 3, 3, 3, 3, 3, 3, 3, 3, 3, 3, 3, 3, 3, 3, 3, 3, 3, 3, 3, 3, 3, 3, 3, 3, 3, 3, 3, 3, 3, 3, 3, 3, 3, 3, 3, 3, 3, 3, 3, 3, 3, 3, 3, 3, 3, 3, 3, 3, 3, 3, 3, 3, 3, 3, 3, 3, 3, 3, 3, 3, 3, 3, 3, 3, 3, 3, 3, 3, 3, 3, 3, 3, 3, 3, 3, 3, 3, 3, 3, 3, 3, 3, 3, 3, 3, 3, 3, 3, 3, 2, 2, 2, 2, 2, 2, 2, 2, 2, 2, 2, 2, 2, 2, 2, 2, 2, 2, 2, 2, 2, 2, 2, 2, 2, 2, 2, 2, 2, 2, 2, 2, 2, 2, 2, 2, 2, 2, 2, 2, 2, 2, 2, 2, 2, 2, 2, 2, 2, 2, 2, 2, 2, 2, 2, 2, 2, 2, 2, 2, 2, 2, 2, 2, 2, 2, 2, 2, 2, 2, 2, 2, 2, 2, 2, 2, 2, 2, 2, 2, 0, 0, 0, 0, 0, 0, 0, 0, 0, 0, 0, 0, 0, 0, 0, 0, 1, 1, 1, 1, 1, 1, 1, 1, 1, 1, 1, 1, 1, 1, 1, 1, 1, 1, 1, 1, 1, 1, 1, 1, 1, 1, 1, 1, 1, 1, 1, 1, 1, 1, 1, 1, 1, 1, 1, 1, 1, 1, 1, 1, 1, 1, 1, 1, 1, 1, 1, 1, 1, 1, 1, 1, 1, 1, 1, 1, 1, 1, 1, 1, 1, 1, 1, 1, 1, 1, 1, 1, 1, 1, 1, 1, 1, 1, 1, 1, 2, 2, 2, 2, 2, 2, 2, 2, 2, 2, 2, 2, 2, 2, 2, 2, 2, 2, 2, 2, 2, 2, 2, 2, 2, 2, 2, 2, 2, 2, 2, 2, 2, 2, 2, 2, 2, 2, 2, 2, 2, 2, 2, 2, 2, 2, 2, 2, 2, 2, 2, 2, 2, 2, 2, 2, 2, 2, 2, 2, 2, 2, 2, 2, 2, 2, 2, 2, 2, 2, 2, 2, 2, 2, 2, 2, 2, 2, 2, 2])
me_cylinder_006.materials.append(mat_bark)
me_cylinder_006.materials.append(mat_leavestree)
me_cylinder_006.materials.append(mat_leavestree2)
me_cylinder_006.materials.append(mat_leavestree3)
me_cylinder_006.use_remesh_preserve_volume = False
me_cylinder_006.use_remesh_preserve_attributes = False
me_cylinder_006.use_mirror_vertex_groups = False
me_cylinder_006.update()

# ---- objects
ob_tree = bpy.data.objects.new('tree', me_cylinder_006)
ob_lamp = bpy.data.objects.new('Lamp', light_lamp)
ob_camera = bpy.data.objects.new('Camera', cam_camera)

# ---- transforms, parenting, visibility, modifiers, constraints
ob_tree.location = (0.0, 0.0, 0.7723)
ob_tree.scale = (0.763, 0.763, 0.763)
ob_tree.lineart.crease_threshold = 0.0
ob_lamp.location = (5.095, -3.596, 5.302)
ob_lamp.rotation_euler = (0.9103, 0.1425, 0.8922)
ob_lamp.lock_rotations_4d = False
ob_lamp.empty_display_type = 'ARROWS'
ob_lamp.color = (0.0, 0.0, 0.0, 0.0)
ob_lamp.lineart.crease_threshold = 0.0
ob_camera.location = (1.118, -8.357, 2.504)
ob_camera.rotation_euler = (1.417, 0.000306, 0.1366)
ob_camera.scale = (1.0, 1.0, 1.0)
ob_camera.lock_rotations_4d = False
ob_camera.empty_display_type = 'ARROWS'
ob_camera.color = (0.0, 0.0, 0.0, 0.0)
ob_camera.display_type = 'WIRE'
ob_camera.lineart.crease_threshold = 0.0

# ---- collection membership
col_collection_11.objects.link(ob_tree)
col_collection_11.objects.link(ob_lamp)
col_collection_11.objects.link(ob_camera)

# ---- scene / render settings (as saved in the file)
scene.camera = ob_camera
scene.frame_start = 1; scene.frame_end = 250; scene.frame_set(1)
scene.render.engine = 'CYCLES'
scene.render.image_settings.color_mode = 'RGB'
scene.render.image_settings.compression = 90
scene.render.resolution_percentage = 75
scene.render.dither_intensity = 0.0
scene.render.use_border = True
scene.render.bake_margin = 2
scene.render.bake_bias = 0.0
scene.cycles.use_denoising = False
scene.cycles.samples = 200
scene.cycles.sampling_pattern = 'TABULATED_SOBOL'
scene.cycles.light_sampling_threshold = 0.0
scene.cycles.use_adaptive_sampling = False
scene.cycles.use_light_tree = False
scene.cycles.blur_glossy = 0.0
scene.cycles.volume_bounces = 1
scene.cycles.pixel_filter_type = 'GAUSSIAN'
scene.cycles.sample_clamp_indirect = 0.0
scene.view_settings.view_transform = 'Standard'
bpy.context.view_layer.update()
